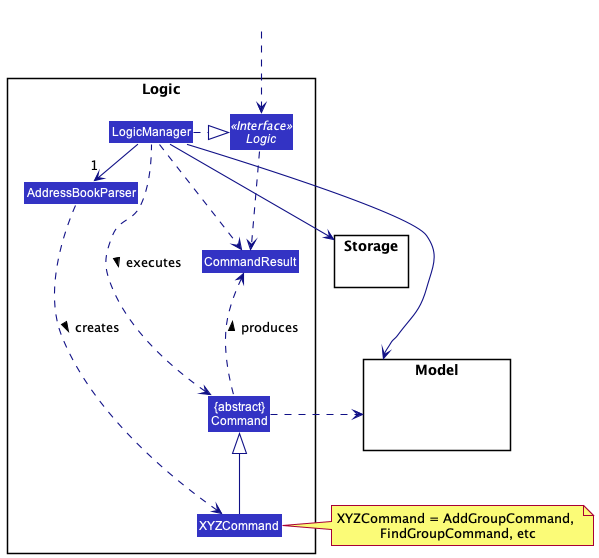

The diagram above was rendered by PlantUML. Its source (embedded in the PNG):
@startuml
!include style.puml
skinparam arrowThickness 1.1
skinparam arrowColor LOGIC_COLOR_T4
skinparam classBackgroundColor LOGIC_COLOR

package Logic {

Class AddressBookParser
Class XYZCommand
Class CommandResult
Class "{abstract}\nCommand" as Command


Interface Logic <<Interface>>
Class LogicManager
}

package Model{
Class HiddenModel #FFFFFF
}

package Storage{
}

Class HiddenOutside #FFFFFF
HiddenOutside ..> Logic

LogicManager .right.|> Logic
LogicManager -right->"1" AddressBookParser
AddressBookParser ..> XYZCommand : creates >

XYZCommand -up-|> Command
LogicManager .left.> Command : executes >

LogicManager --> Model
LogicManager --> Storage
Storage --[hidden] Model
Command .[hidden]up.> Storage
Command .right.> Model
note right of XYZCommand: XYZCommand = AddGroupCommand, \nFindGroupCommand, etc

Logic ..> CommandResult
LogicManager .down.> CommandResult
Command .up.> CommandResult : produces >
@enduml